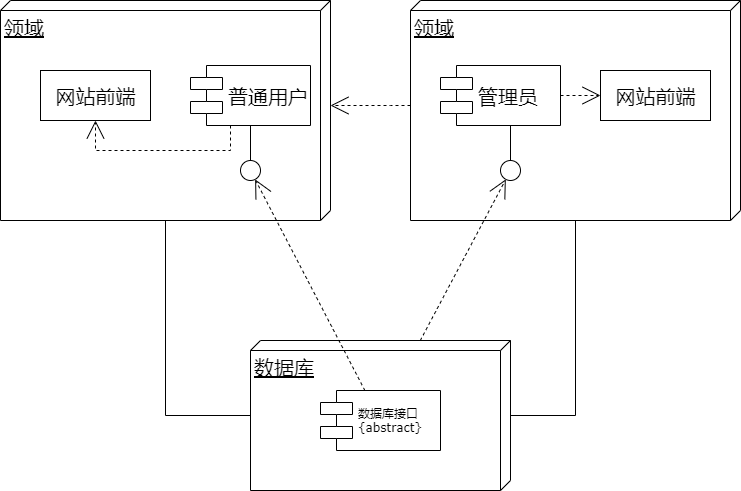

The diagram above was exported from draw.io. Its source (the exported page's mxGraphModel, read from the mxfile embedded in the PNG):
<mxGraphModel dx="768" dy="522" grid="1" gridSize="10" guides="1" tooltips="1" connect="1" arrows="1" fold="1" page="1" pageScale="1" pageWidth="1100" pageHeight="850" background="#ffffff" math="0" shadow="0">
  <root>
    <mxCell id="0" />
    <mxCell id="1" parent="0" />
    <mxCell id="39150e848f15840c-1" value="&lt;font style=&quot;font-size: 20px&quot;&gt;领域&lt;/font&gt;" style="verticalAlign=top;align=left;spacingTop=8;spacingLeft=2;spacingRight=12;shape=cube;size=10;direction=south;fontStyle=4;html=1;rounded=0;shadow=0;comic=0;labelBackgroundColor=none;strokeWidth=1;fontFamily=Verdana;fontSize=12" parent="1" vertex="1">
      <mxGeometry x="120" y="70" width="330" height="220" as="geometry" />
    </mxCell>
    <mxCell id="upTi4N9TF5Wsw2TYr5qo-1" value="" style="edgeStyle=orthogonalEdgeStyle;rounded=0;orthogonalLoop=1;jettySize=auto;html=1;entryX=0;entryY=0;entryDx=105;entryDy=0;entryPerimeter=0;dashed=1;fontFamily=Verdana;fontSize=12;labelBackgroundColor=none;endFill=0;endArrow=open;endSize=16;startFill=0;startSize=8;" edge="1" parent="1" source="39150e848f15840c-2" target="39150e848f15840c-1">
      <mxGeometry relative="1" as="geometry">
        <Array as="points">
          <mxPoint x="510" y="175" />
          <mxPoint x="510" y="175" />
        </Array>
      </mxGeometry>
    </mxCell>
    <mxCell id="39150e848f15840c-2" value="&lt;font style=&quot;font-size: 20px&quot;&gt;领域&lt;/font&gt;" style="verticalAlign=top;align=left;spacingTop=8;spacingLeft=2;spacingRight=12;shape=cube;size=10;direction=south;fontStyle=4;html=1;rounded=0;shadow=0;comic=0;labelBackgroundColor=none;strokeWidth=1;fontFamily=Verdana;fontSize=12" parent="1" vertex="1">
      <mxGeometry x="530" y="70" width="330" height="220" as="geometry" />
    </mxCell>
    <mxCell id="39150e848f15840c-3" value="&lt;font style=&quot;font-size: 20px&quot;&gt;数据库&lt;/font&gt;" style="verticalAlign=top;align=left;spacingTop=8;spacingLeft=2;spacingRight=12;shape=cube;size=10;direction=south;fontStyle=4;html=1;rounded=0;shadow=0;comic=0;labelBackgroundColor=none;strokeWidth=1;fontFamily=Verdana;fontSize=12" parent="1" vertex="1">
      <mxGeometry x="370" y="410" width="260" height="150" as="geometry" />
    </mxCell>
    <mxCell id="39150e848f15840c-4" value="&lt;font style=&quot;font-size: 20px&quot;&gt;网站前端&lt;/font&gt;" style="html=1;rounded=0;shadow=0;comic=0;labelBackgroundColor=none;strokeWidth=1;fontFamily=Verdana;fontSize=12;align=center;" parent="1" vertex="1">
      <mxGeometry x="160" y="140" width="110" height="50" as="geometry" />
    </mxCell>
    <mxCell id="39150e848f15840c-5" value="&lt;font style=&quot;font-size: 20px&quot;&gt;普通用户&lt;/font&gt;" style="shape=component;align=left;spacingLeft=36;rounded=0;shadow=0;comic=0;labelBackgroundColor=none;strokeWidth=1;fontFamily=Verdana;fontSize=12;html=1;" parent="1" vertex="1">
      <mxGeometry x="310" y="135" width="120" height="60" as="geometry" />
    </mxCell>
    <mxCell id="39150e848f15840c-6" value="" style="ellipse;whiteSpace=wrap;html=1;rounded=0;shadow=0;comic=0;labelBackgroundColor=none;strokeWidth=1;fontFamily=Verdana;fontSize=12;align=center;" parent="1" vertex="1">
      <mxGeometry x="360" y="230" width="20" height="20" as="geometry" />
    </mxCell>
    <mxCell id="39150e848f15840c-7" value="&lt;font style=&quot;font-size: 20px&quot;&gt;管理员&lt;/font&gt;" style="shape=component;align=left;spacingLeft=36;rounded=0;shadow=0;comic=0;labelBackgroundColor=none;strokeWidth=1;fontFamily=Verdana;fontSize=12;html=1;" parent="1" vertex="1">
      <mxGeometry x="560" y="135" width="120" height="60" as="geometry" />
    </mxCell>
    <mxCell id="39150e848f15840c-8" value="&lt;font style=&quot;font-size: 20px&quot;&gt;网站前端&lt;/font&gt;" style="html=1;rounded=0;shadow=0;comic=0;labelBackgroundColor=none;strokeWidth=1;fontFamily=Verdana;fontSize=12;align=center;" parent="1" vertex="1">
      <mxGeometry x="720" y="140" width="110" height="50" as="geometry" />
    </mxCell>
    <mxCell id="39150e848f15840c-9" value="" style="ellipse;whiteSpace=wrap;html=1;rounded=0;shadow=0;comic=0;labelBackgroundColor=none;strokeWidth=1;fontFamily=Verdana;fontSize=12;align=center;" parent="1" vertex="1">
      <mxGeometry x="620" y="230" width="20" height="20" as="geometry" />
    </mxCell>
    <mxCell id="39150e848f15840c-10" value="数据库接口&lt;br&gt;{abstract}" style="shape=component;align=left;spacingLeft=36;rounded=0;shadow=0;comic=0;labelBackgroundColor=none;strokeWidth=1;fontFamily=Verdana;fontSize=12;html=1;" parent="1" vertex="1">
      <mxGeometry x="440" y="460" width="120" height="60" as="geometry" />
    </mxCell>
    <mxCell id="39150e848f15840c-11" style="edgeStyle=none;rounded=0;html=1;dashed=1;labelBackgroundColor=none;startArrow=none;startFill=0;startSize=8;endArrow=open;endFill=0;endSize=16;fontFamily=Verdana;fontSize=12;" parent="1" source="39150e848f15840c-10" target="39150e848f15840c-6" edge="1">
      <mxGeometry relative="1" as="geometry" />
    </mxCell>
    <mxCell id="39150e848f15840c-12" style="edgeStyle=none;rounded=0;html=1;dashed=1;labelBackgroundColor=none;startArrow=none;startFill=0;startSize=8;endArrow=open;endFill=0;endSize=16;fontFamily=Verdana;fontSize=12;" parent="1" source="39150e848f15840c-3" target="39150e848f15840c-9" edge="1">
      <mxGeometry relative="1" as="geometry" />
    </mxCell>
    <mxCell id="39150e848f15840c-13" style="edgeStyle=elbowEdgeStyle;rounded=0;html=1;labelBackgroundColor=none;startArrow=none;startFill=0;startSize=8;endArrow=none;endFill=0;endSize=16;fontFamily=Verdana;fontSize=12;" parent="1" source="39150e848f15840c-9" target="39150e848f15840c-7" edge="1">
      <mxGeometry relative="1" as="geometry" />
    </mxCell>
    <mxCell id="39150e848f15840c-14" style="edgeStyle=elbowEdgeStyle;rounded=0;html=1;labelBackgroundColor=none;startArrow=none;startFill=0;startSize=8;endArrow=none;endFill=0;endSize=16;fontFamily=Verdana;fontSize=12;" parent="1" source="39150e848f15840c-6" target="39150e848f15840c-5" edge="1">
      <mxGeometry relative="1" as="geometry" />
    </mxCell>
    <mxCell id="39150e848f15840c-15" style="edgeStyle=orthogonalEdgeStyle;rounded=0;html=1;labelBackgroundColor=none;startArrow=none;startFill=0;startSize=8;endArrow=open;endFill=0;endSize=16;fontFamily=Verdana;fontSize=12;dashed=1;" parent="1" source="39150e848f15840c-5" target="39150e848f15840c-4" edge="1">
      <mxGeometry relative="1" as="geometry">
        <Array as="points">
          <mxPoint x="350" y="220" />
          <mxPoint x="215" y="220" />
        </Array>
      </mxGeometry>
    </mxCell>
    <mxCell id="39150e848f15840c-16" style="edgeStyle=orthogonalEdgeStyle;rounded=0;html=1;dashed=1;labelBackgroundColor=none;startArrow=none;startFill=0;startSize=8;endArrow=open;endFill=0;endSize=16;fontFamily=Verdana;fontSize=12;" parent="1" source="39150e848f15840c-7" target="39150e848f15840c-8" edge="1">
      <mxGeometry relative="1" as="geometry" />
    </mxCell>
    <mxCell id="39150e848f15840c-17" style="edgeStyle=orthogonalEdgeStyle;rounded=0;html=1;labelBackgroundColor=none;startArrow=none;startFill=0;startSize=8;endArrow=none;endFill=0;endSize=16;fontFamily=Verdana;fontSize=12;" parent="1" source="39150e848f15840c-3" target="39150e848f15840c-2" edge="1">
      <mxGeometry relative="1" as="geometry">
        <Array as="points">
          <mxPoint x="695" y="485" />
        </Array>
      </mxGeometry>
    </mxCell>
    <mxCell id="39150e848f15840c-18" style="edgeStyle=orthogonalEdgeStyle;rounded=0;html=1;labelBackgroundColor=none;startArrow=none;startFill=0;startSize=8;endArrow=none;endFill=0;endSize=16;fontFamily=Verdana;fontSize=12;" parent="1" source="39150e848f15840c-3" target="39150e848f15840c-1" edge="1">
      <mxGeometry relative="1" as="geometry">
        <Array as="points">
          <mxPoint x="285" y="485" />
        </Array>
      </mxGeometry>
    </mxCell>
  </root>
</mxGraphModel>